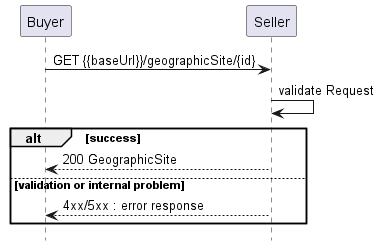

The diagram above was rendered by PlantUML. Its source (embedded in the PNG):
@startuml

hide footbox

participant Buyer
participant Seller

Buyer -> Seller : GET {{baseUrl}}/geographicSite/{id}

Seller -> Seller : validate Request

alt success
    Buyer <-- Seller : 200 GeographicSite
else validation or internal problem
    Buyer <-- Seller: 4xx/5xx : error response
end
@enduml